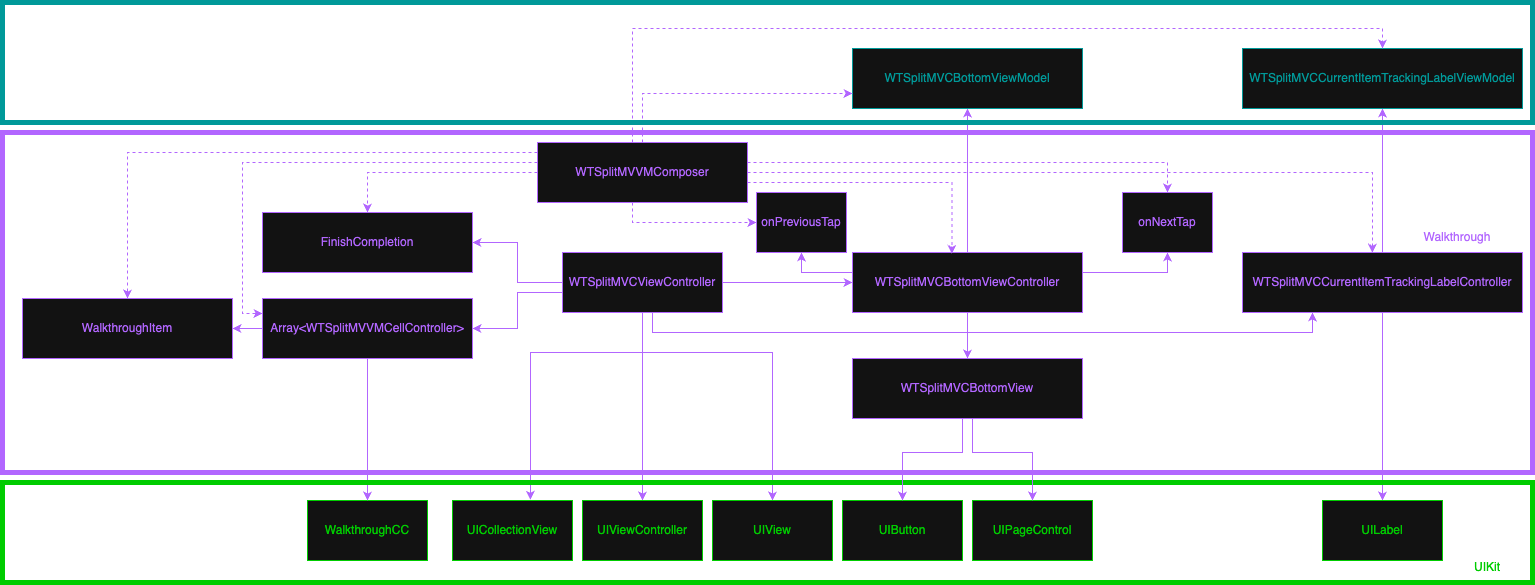

The diagram above was exported from draw.io. Its source (the exported page's mxGraphModel, read from the mxfile embedded in the PNG):
<mxGraphModel dx="1970" dy="1580" grid="1" gridSize="10" guides="1" tooltips="1" connect="1" arrows="1" fold="1" page="1" pageScale="1" pageWidth="827" pageHeight="1169" math="0" shadow="0">
  <root>
    <mxCell id="0" />
    <mxCell id="1" parent="0" />
    <mxCell id="1TOxUHEk5hykWcYCHkwm-410" style="edgeStyle=orthogonalEdgeStyle;rounded=0;orthogonalLoop=1;jettySize=auto;html=1;entryX=0.5;entryY=0;entryDx=0;entryDy=0;strokeColor=#B266FF;" edge="1" parent="1" source="1TOxUHEk5hykWcYCHkwm-415" target="1TOxUHEk5hykWcYCHkwm-424">
      <mxGeometry relative="1" as="geometry" />
    </mxCell>
    <mxCell id="1TOxUHEk5hykWcYCHkwm-411" style="edgeStyle=orthogonalEdgeStyle;rounded=0;orthogonalLoop=1;jettySize=auto;html=1;entryX=0.5;entryY=0;entryDx=0;entryDy=0;strokeColor=#B266FF;" edge="1" parent="1" source="1TOxUHEk5hykWcYCHkwm-415" target="1TOxUHEk5hykWcYCHkwm-422">
      <mxGeometry relative="1" as="geometry">
        <Array as="points">
          <mxPoint x="870" y="410" />
        </Array>
      </mxGeometry>
    </mxCell>
    <mxCell id="1TOxUHEk5hykWcYCHkwm-413" style="edgeStyle=orthogonalEdgeStyle;rounded=0;orthogonalLoop=1;jettySize=auto;html=1;entryX=0;entryY=0.5;entryDx=0;entryDy=0;strokeColor=#B266FF;" edge="1" parent="1" source="1TOxUHEk5hykWcYCHkwm-415" target="1TOxUHEk5hykWcYCHkwm-419">
      <mxGeometry relative="1" as="geometry" />
    </mxCell>
    <mxCell id="1TOxUHEk5hykWcYCHkwm-443" style="edgeStyle=orthogonalEdgeStyle;rounded=0;orthogonalLoop=1;jettySize=auto;html=1;entryX=1;entryY=0.5;entryDx=0;entryDy=0;strokeColor=light-dark(#000000,#B266FF);" edge="1" parent="1" source="1TOxUHEk5hykWcYCHkwm-415" target="1TOxUHEk5hykWcYCHkwm-416">
      <mxGeometry relative="1" as="geometry" />
    </mxCell>
    <mxCell id="1TOxUHEk5hykWcYCHkwm-444" style="edgeStyle=orthogonalEdgeStyle;rounded=0;orthogonalLoop=1;jettySize=auto;html=1;entryX=1;entryY=0.5;entryDx=0;entryDy=0;strokeColor=light-dark(#000000,#B266FF);" edge="1" parent="1" source="1TOxUHEk5hykWcYCHkwm-415" target="1TOxUHEk5hykWcYCHkwm-427">
      <mxGeometry relative="1" as="geometry">
        <Array as="points">
          <mxPoint x="615" y="350" />
          <mxPoint x="615" y="386" />
        </Array>
      </mxGeometry>
    </mxCell>
    <mxCell id="1TOxUHEk5hykWcYCHkwm-445" style="edgeStyle=orthogonalEdgeStyle;rounded=0;orthogonalLoop=1;jettySize=auto;html=1;entryX=0.25;entryY=1;entryDx=0;entryDy=0;strokeColor=light-dark(#000000,#B266FF);" edge="1" parent="1" source="1TOxUHEk5hykWcYCHkwm-415" target="1TOxUHEk5hykWcYCHkwm-421">
      <mxGeometry relative="1" as="geometry">
        <Array as="points">
          <mxPoint x="750" y="390" />
          <mxPoint x="1410" y="390" />
        </Array>
      </mxGeometry>
    </mxCell>
    <mxCell id="1TOxUHEk5hykWcYCHkwm-415" value="&lt;span style=&quot;color: light-dark(rgb(0, 0, 0), rgb(178, 102, 255));&quot;&gt;WTSplitMVCViewController&lt;/span&gt;" style="rounded=0;whiteSpace=wrap;html=1;strokeColor=light-dark(#000000,#B266FF);" vertex="1" parent="1">
      <mxGeometry x="660" y="310" width="160" height="60" as="geometry" />
    </mxCell>
    <mxCell id="1TOxUHEk5hykWcYCHkwm-416" value="&lt;span style=&quot;color: light-dark(rgb(0, 0, 0), rgb(178, 102, 255));&quot;&gt;FinishCompletion&lt;/span&gt;" style="rounded=0;whiteSpace=wrap;html=1;strokeColor=light-dark(#000000,#B266FF);" vertex="1" parent="1">
      <mxGeometry x="360" y="270" width="210" height="60" as="geometry" />
    </mxCell>
    <mxCell id="1TOxUHEk5hykWcYCHkwm-440" style="edgeStyle=orthogonalEdgeStyle;rounded=0;orthogonalLoop=1;jettySize=auto;html=1;entryX=0.5;entryY=0;entryDx=0;entryDy=0;strokeColor=light-dark(#000000,#B266FF);" edge="1" parent="1" source="1TOxUHEk5hykWcYCHkwm-419" target="1TOxUHEk5hykWcYCHkwm-436">
      <mxGeometry relative="1" as="geometry" />
    </mxCell>
    <mxCell id="1TOxUHEk5hykWcYCHkwm-448" style="edgeStyle=orthogonalEdgeStyle;rounded=0;orthogonalLoop=1;jettySize=auto;html=1;entryX=0.5;entryY=1;entryDx=0;entryDy=0;strokeColor=light-dark(#000000,#B266FF);" edge="1" parent="1" source="1TOxUHEk5hykWcYCHkwm-419" target="1TOxUHEk5hykWcYCHkwm-446">
      <mxGeometry relative="1" as="geometry" />
    </mxCell>
    <mxCell id="1TOxUHEk5hykWcYCHkwm-462" style="edgeStyle=orthogonalEdgeStyle;rounded=0;orthogonalLoop=1;jettySize=auto;html=1;entryX=0.5;entryY=1;entryDx=0;entryDy=0;strokeColor=light-dark(#000000,#B266FF);" edge="1" parent="1" source="1TOxUHEk5hykWcYCHkwm-419" target="1TOxUHEk5hykWcYCHkwm-461">
      <mxGeometry relative="1" as="geometry">
        <Array as="points">
          <mxPoint x="1265" y="330" />
        </Array>
      </mxGeometry>
    </mxCell>
    <mxCell id="1TOxUHEk5hykWcYCHkwm-467" style="edgeStyle=orthogonalEdgeStyle;rounded=0;orthogonalLoop=1;jettySize=auto;html=1;entryX=0.5;entryY=1;entryDx=0;entryDy=0;strokeColor=light-dark(#000000,#B266FF);" edge="1" parent="1" source="1TOxUHEk5hykWcYCHkwm-419" target="1TOxUHEk5hykWcYCHkwm-460">
      <mxGeometry relative="1" as="geometry">
        <Array as="points">
          <mxPoint x="899" y="330" />
        </Array>
      </mxGeometry>
    </mxCell>
    <mxCell id="1TOxUHEk5hykWcYCHkwm-419" value="&lt;span style=&quot;color: light-dark(rgb(0, 0, 0), rgb(178, 102, 255));&quot;&gt;WTSplitMVCBottomViewController&lt;/span&gt;" style="rounded=0;whiteSpace=wrap;html=1;strokeColor=light-dark(#000000,#B266FF);" vertex="1" parent="1">
      <mxGeometry x="950" y="310" width="230" height="60" as="geometry" />
    </mxCell>
    <mxCell id="1TOxUHEk5hykWcYCHkwm-420" style="edgeStyle=orthogonalEdgeStyle;rounded=0;orthogonalLoop=1;jettySize=auto;html=1;entryX=0.5;entryY=0;entryDx=0;entryDy=0;strokeColor=#B266FF;" edge="1" parent="1" source="1TOxUHEk5hykWcYCHkwm-421" target="1TOxUHEk5hykWcYCHkwm-428">
      <mxGeometry relative="1" as="geometry" />
    </mxCell>
    <mxCell id="1TOxUHEk5hykWcYCHkwm-449" style="edgeStyle=orthogonalEdgeStyle;rounded=0;orthogonalLoop=1;jettySize=auto;html=1;entryX=0.5;entryY=1;entryDx=0;entryDy=0;strokeColor=light-dark(#000000,#B266FF);" edge="1" parent="1" source="1TOxUHEk5hykWcYCHkwm-421" target="1TOxUHEk5hykWcYCHkwm-447">
      <mxGeometry relative="1" as="geometry" />
    </mxCell>
    <mxCell id="1TOxUHEk5hykWcYCHkwm-421" value="&lt;span style=&quot;color: light-dark(rgb(0, 0, 0), rgb(178, 102, 255));&quot;&gt;WTSplitMVCCurrentItemTrackingLabelController&lt;/span&gt;" style="rounded=0;whiteSpace=wrap;html=1;strokeColor=light-dark(#000000,#B266FF);" vertex="1" parent="1">
      <mxGeometry x="1340" y="310" width="280" height="60" as="geometry" />
    </mxCell>
    <mxCell id="1TOxUHEk5hykWcYCHkwm-422" value="&lt;span style=&quot;color: light-dark(rgb(0, 0, 0), rgb(0, 204, 0));&quot;&gt;UIView&lt;/span&gt;" style="rounded=0;whiteSpace=wrap;html=1;strokeColor=light-dark(#000000,#00CC00);" vertex="1" parent="1">
      <mxGeometry x="810" y="558" width="120" height="60" as="geometry" />
    </mxCell>
    <mxCell id="1TOxUHEk5hykWcYCHkwm-423" value="&lt;span style=&quot;color: light-dark(rgb(0, 0, 0), rgb(0, 204, 0));&quot;&gt;UICollectionView&lt;/span&gt;" style="rounded=0;whiteSpace=wrap;html=1;strokeColor=light-dark(#000000,#00CC00);" vertex="1" parent="1">
      <mxGeometry x="550" y="558" width="120" height="60" as="geometry" />
    </mxCell>
    <mxCell id="1TOxUHEk5hykWcYCHkwm-424" value="&lt;span style=&quot;color: light-dark(rgb(0, 0, 0), rgb(0, 204, 0));&quot;&gt;UIViewController&lt;/span&gt;" style="rounded=0;whiteSpace=wrap;html=1;strokeColor=light-dark(#000000,#00CC00);" vertex="1" parent="1">
      <mxGeometry x="680" y="558" width="120" height="60" as="geometry" />
    </mxCell>
    <mxCell id="1TOxUHEk5hykWcYCHkwm-425" value="&lt;span style=&quot;color: light-dark(rgb(0, 0, 0), rgb(0, 204, 0));&quot;&gt;WalkthroughCC&lt;/span&gt;" style="rounded=0;whiteSpace=wrap;html=1;strokeColor=light-dark(#000000,#00CC00);" vertex="1" parent="1">
      <mxGeometry x="405" y="558" width="120" height="60" as="geometry" />
    </mxCell>
    <mxCell id="1TOxUHEk5hykWcYCHkwm-426" style="edgeStyle=orthogonalEdgeStyle;rounded=0;orthogonalLoop=1;jettySize=auto;html=1;entryX=0.5;entryY=0;entryDx=0;entryDy=0;strokeColor=#B266FF;" edge="1" parent="1" source="1TOxUHEk5hykWcYCHkwm-427" target="1TOxUHEk5hykWcYCHkwm-425">
      <mxGeometry relative="1" as="geometry" />
    </mxCell>
    <mxCell id="1TOxUHEk5hykWcYCHkwm-452" style="edgeStyle=orthogonalEdgeStyle;rounded=0;orthogonalLoop=1;jettySize=auto;html=1;strokeColor=light-dark(#000000,#B266FF);" edge="1" parent="1" source="1TOxUHEk5hykWcYCHkwm-427">
      <mxGeometry relative="1" as="geometry">
        <mxPoint x="330" y="386" as="targetPoint" />
      </mxGeometry>
    </mxCell>
    <mxCell id="1TOxUHEk5hykWcYCHkwm-427" value="&lt;span style=&quot;color: light-dark(rgb(0, 0, 0), rgb(178, 102, 255));&quot;&gt;Array&amp;lt;WTSplitMVVMCellController&amp;gt;&lt;/span&gt;" style="rounded=0;whiteSpace=wrap;html=1;strokeColor=light-dark(#000000,#B266FF);" vertex="1" parent="1">
      <mxGeometry x="360" y="356" width="210" height="60" as="geometry" />
    </mxCell>
    <mxCell id="1TOxUHEk5hykWcYCHkwm-428" value="&lt;span style=&quot;color: light-dark(rgb(0, 0, 0), rgb(0, 204, 0));&quot;&gt;UILabel&lt;/span&gt;" style="rounded=0;whiteSpace=wrap;html=1;strokeColor=light-dark(#000000,#00CC00);" vertex="1" parent="1">
      <mxGeometry x="1420" y="558" width="120" height="60" as="geometry" />
    </mxCell>
    <mxCell id="1TOxUHEk5hykWcYCHkwm-429" value="&lt;span style=&quot;color: light-dark(rgb(0, 0, 0), rgb(0, 204, 0));&quot;&gt;UIButton&lt;/span&gt;" style="rounded=0;whiteSpace=wrap;html=1;strokeColor=light-dark(#000000,#00CC00);" vertex="1" parent="1">
      <mxGeometry x="940" y="558" width="120" height="60" as="geometry" />
    </mxCell>
    <mxCell id="1TOxUHEk5hykWcYCHkwm-430" value="&lt;span style=&quot;color: light-dark(rgb(0, 0, 0), rgb(0, 204, 0));&quot;&gt;UIPageControl&lt;/span&gt;" style="rounded=0;whiteSpace=wrap;html=1;strokeColor=light-dark(#000000,#00CC00);" vertex="1" parent="1">
      <mxGeometry x="1070" y="558" width="120" height="60" as="geometry" />
    </mxCell>
    <mxCell id="1TOxUHEk5hykWcYCHkwm-431" style="edgeStyle=orthogonalEdgeStyle;rounded=0;orthogonalLoop=1;jettySize=auto;html=1;entryX=0.649;entryY=-0.01;entryDx=0;entryDy=0;entryPerimeter=0;strokeColor=#B266FF;" edge="1" parent="1" source="1TOxUHEk5hykWcYCHkwm-415" target="1TOxUHEk5hykWcYCHkwm-423">
      <mxGeometry relative="1" as="geometry">
        <Array as="points">
          <mxPoint x="628" y="410" />
        </Array>
      </mxGeometry>
    </mxCell>
    <mxCell id="1TOxUHEk5hykWcYCHkwm-432" value="" style="rounded=0;whiteSpace=wrap;html=1;strokeColor=light-dark(#000000,#B266FF);fillColor=none;strokeWidth=5;" vertex="1" parent="1">
      <mxGeometry x="100" y="190" width="1530" height="340" as="geometry" />
    </mxCell>
    <mxCell id="1TOxUHEk5hykWcYCHkwm-433" value="" style="rounded=0;whiteSpace=wrap;html=1;strokeColor=light-dark(#000000,#00CC00);fillColor=none;strokeWidth=5;" vertex="1" parent="1">
      <mxGeometry x="100" y="540" width="1530" height="100" as="geometry" />
    </mxCell>
    <mxCell id="1TOxUHEk5hykWcYCHkwm-434" value="&lt;font style=&quot;color: rgb(178, 102, 255);&quot;&gt;Walkthrough&lt;/font&gt;" style="text;html=1;align=center;verticalAlign=middle;whiteSpace=wrap;rounded=0;" vertex="1" parent="1">
      <mxGeometry x="1520" y="280" width="70" height="30" as="geometry" />
    </mxCell>
    <mxCell id="1TOxUHEk5hykWcYCHkwm-435" value="&lt;font style=&quot;color: rgb(0, 204, 0);&quot;&gt;UIKit&lt;/font&gt;" style="text;html=1;align=center;verticalAlign=middle;whiteSpace=wrap;rounded=0;" vertex="1" parent="1">
      <mxGeometry x="1550" y="610" width="70" height="30" as="geometry" />
    </mxCell>
    <mxCell id="1TOxUHEk5hykWcYCHkwm-437" style="edgeStyle=orthogonalEdgeStyle;rounded=0;orthogonalLoop=1;jettySize=auto;html=1;entryX=0.5;entryY=0;entryDx=0;entryDy=0;strokeColor=light-dark(#000000,#B266FF);" edge="1" parent="1" source="1TOxUHEk5hykWcYCHkwm-436" target="1TOxUHEk5hykWcYCHkwm-429">
      <mxGeometry relative="1" as="geometry">
        <Array as="points">
          <mxPoint x="1060" y="510" />
          <mxPoint x="1000" y="510" />
        </Array>
      </mxGeometry>
    </mxCell>
    <mxCell id="1TOxUHEk5hykWcYCHkwm-439" style="edgeStyle=orthogonalEdgeStyle;rounded=0;orthogonalLoop=1;jettySize=auto;html=1;strokeColor=light-dark(#000000,#B266FF);" edge="1" parent="1" source="1TOxUHEk5hykWcYCHkwm-436" target="1TOxUHEk5hykWcYCHkwm-430">
      <mxGeometry relative="1" as="geometry">
        <Array as="points">
          <mxPoint x="1070" y="510" />
          <mxPoint x="1130" y="510" />
        </Array>
      </mxGeometry>
    </mxCell>
    <mxCell id="1TOxUHEk5hykWcYCHkwm-436" value="&lt;span style=&quot;color: light-dark(rgb(0, 0, 0), rgb(178, 102, 255));&quot;&gt;WTSplitMVCBottomView&lt;/span&gt;" style="rounded=0;whiteSpace=wrap;html=1;strokeColor=light-dark(#000000,#B266FF);" vertex="1" parent="1">
      <mxGeometry x="950" y="416" width="230" height="60" as="geometry" />
    </mxCell>
    <mxCell id="1TOxUHEk5hykWcYCHkwm-446" value="&lt;font style=&quot;color: light-dark(rgb(0, 0, 0), rgb(0, 153, 153));&quot;&gt;WTSplitMVCBottomViewModel&lt;/font&gt;" style="rounded=0;whiteSpace=wrap;html=1;strokeColor=light-dark(#000000,#009999);" vertex="1" parent="1">
      <mxGeometry x="950" y="106" width="230" height="60" as="geometry" />
    </mxCell>
    <mxCell id="1TOxUHEk5hykWcYCHkwm-447" value="&lt;font style=&quot;color: light-dark(rgb(0, 0, 0), rgb(0, 153, 153));&quot;&gt;WTSplitMVCCurrentItemTrackingLabelViewModel&lt;/font&gt;" style="rounded=0;whiteSpace=wrap;html=1;strokeColor=light-dark(#000000,#009999);" vertex="1" parent="1">
      <mxGeometry x="1340" y="106" width="280" height="60" as="geometry" />
    </mxCell>
    <mxCell id="1TOxUHEk5hykWcYCHkwm-453" style="edgeStyle=orthogonalEdgeStyle;rounded=0;orthogonalLoop=1;jettySize=auto;html=1;entryX=0.5;entryY=0;entryDx=0;entryDy=0;strokeColor=light-dark(#000000,#B266FF);dashed=1;" edge="1" parent="1" source="1TOxUHEk5hykWcYCHkwm-450" target="1TOxUHEk5hykWcYCHkwm-451">
      <mxGeometry relative="1" as="geometry">
        <Array as="points">
          <mxPoint x="225" y="210" />
        </Array>
      </mxGeometry>
    </mxCell>
    <mxCell id="1TOxUHEk5hykWcYCHkwm-454" style="edgeStyle=orthogonalEdgeStyle;rounded=0;orthogonalLoop=1;jettySize=auto;html=1;entryX=0.5;entryY=0;entryDx=0;entryDy=0;strokeColor=light-dark(#000000,#B266FF);dashed=1;" edge="1" parent="1" source="1TOxUHEk5hykWcYCHkwm-450" target="1TOxUHEk5hykWcYCHkwm-416">
      <mxGeometry relative="1" as="geometry" />
    </mxCell>
    <mxCell id="1TOxUHEk5hykWcYCHkwm-457" style="edgeStyle=orthogonalEdgeStyle;rounded=0;orthogonalLoop=1;jettySize=auto;html=1;entryX=0;entryY=0.75;entryDx=0;entryDy=0;strokeColor=light-dark(#000000,#B266FF);dashed=1;" edge="1" parent="1" source="1TOxUHEk5hykWcYCHkwm-450" target="1TOxUHEk5hykWcYCHkwm-446">
      <mxGeometry relative="1" as="geometry">
        <Array as="points">
          <mxPoint x="740" y="151" />
        </Array>
      </mxGeometry>
    </mxCell>
    <mxCell id="1TOxUHEk5hykWcYCHkwm-458" style="edgeStyle=orthogonalEdgeStyle;rounded=0;orthogonalLoop=1;jettySize=auto;html=1;entryX=0.5;entryY=0;entryDx=0;entryDy=0;strokeColor=light-dark(#000000,#B266FF);dashed=1;" edge="1" parent="1" source="1TOxUHEk5hykWcYCHkwm-450" target="1TOxUHEk5hykWcYCHkwm-447">
      <mxGeometry relative="1" as="geometry">
        <Array as="points">
          <mxPoint x="730" y="86" />
          <mxPoint x="1480" y="86" />
        </Array>
      </mxGeometry>
    </mxCell>
    <mxCell id="1TOxUHEk5hykWcYCHkwm-464" style="edgeStyle=orthogonalEdgeStyle;rounded=0;orthogonalLoop=1;jettySize=auto;html=1;entryX=0.5;entryY=0;entryDx=0;entryDy=0;strokeColor=light-dark(#000000,#B266FF);dashed=1;" edge="1" parent="1" source="1TOxUHEk5hykWcYCHkwm-450" target="1TOxUHEk5hykWcYCHkwm-461">
      <mxGeometry relative="1" as="geometry">
        <Array as="points">
          <mxPoint x="1265" y="220" />
        </Array>
      </mxGeometry>
    </mxCell>
    <mxCell id="1TOxUHEk5hykWcYCHkwm-466" style="edgeStyle=orthogonalEdgeStyle;rounded=0;orthogonalLoop=1;jettySize=auto;html=1;entryX=0;entryY=0.5;entryDx=0;entryDy=0;strokeColor=light-dark(#000000,#B266FF);dashed=1;" edge="1" parent="1" source="1TOxUHEk5hykWcYCHkwm-450" target="1TOxUHEk5hykWcYCHkwm-460">
      <mxGeometry relative="1" as="geometry">
        <Array as="points">
          <mxPoint x="730" y="280" />
        </Array>
      </mxGeometry>
    </mxCell>
    <mxCell id="1TOxUHEk5hykWcYCHkwm-468" style="edgeStyle=orthogonalEdgeStyle;rounded=0;orthogonalLoop=1;jettySize=auto;html=1;entryX=0;entryY=0.25;entryDx=0;entryDy=0;strokeColor=light-dark(#000000,#B266FF);dashed=1;" edge="1" parent="1" source="1TOxUHEk5hykWcYCHkwm-450" target="1TOxUHEk5hykWcYCHkwm-427">
      <mxGeometry relative="1" as="geometry">
        <Array as="points">
          <mxPoint x="340" y="220" />
          <mxPoint x="340" y="371" />
        </Array>
      </mxGeometry>
    </mxCell>
    <mxCell id="1TOxUHEk5hykWcYCHkwm-450" value="&lt;span style=&quot;color: light-dark(rgb(0, 0, 0), rgb(178, 102, 255));&quot;&gt;WTSplitMVVMComposer&lt;/span&gt;" style="rounded=0;whiteSpace=wrap;html=1;strokeColor=light-dark(#000000,#B266FF);" vertex="1" parent="1">
      <mxGeometry x="635" y="200" width="210" height="60" as="geometry" />
    </mxCell>
    <mxCell id="1TOxUHEk5hykWcYCHkwm-451" value="&lt;span style=&quot;color: light-dark(rgb(0, 0, 0), rgb(178, 102, 255));&quot;&gt;WalkthroughItem&lt;/span&gt;" style="rounded=0;whiteSpace=wrap;html=1;strokeColor=light-dark(#000000,#B266FF);" vertex="1" parent="1">
      <mxGeometry x="120" y="356" width="210" height="60" as="geometry" />
    </mxCell>
    <mxCell id="1TOxUHEk5hykWcYCHkwm-455" style="edgeStyle=orthogonalEdgeStyle;rounded=0;orthogonalLoop=1;jettySize=auto;html=1;entryX=0.464;entryY=0.002;entryDx=0;entryDy=0;entryPerimeter=0;strokeColor=light-dark(#000000,#B266FF);dashed=1;" edge="1" parent="1" source="1TOxUHEk5hykWcYCHkwm-450" target="1TOxUHEk5hykWcYCHkwm-421">
      <mxGeometry relative="1" as="geometry">
        <Array as="points">
          <mxPoint x="1470" y="230" />
        </Array>
      </mxGeometry>
    </mxCell>
    <mxCell id="1TOxUHEk5hykWcYCHkwm-456" style="edgeStyle=orthogonalEdgeStyle;rounded=0;orthogonalLoop=1;jettySize=auto;html=1;entryX=0.432;entryY=0.022;entryDx=0;entryDy=0;entryPerimeter=0;strokeColor=light-dark(#000000,#B266FF);dashed=1;" edge="1" parent="1" source="1TOxUHEk5hykWcYCHkwm-450" target="1TOxUHEk5hykWcYCHkwm-419">
      <mxGeometry relative="1" as="geometry">
        <Array as="points">
          <mxPoint x="1049" y="240" />
        </Array>
      </mxGeometry>
    </mxCell>
    <mxCell id="1TOxUHEk5hykWcYCHkwm-460" value="&lt;span style=&quot;color: light-dark(rgb(0, 0, 0), rgb(178, 102, 255));&quot;&gt;onPreviousTap&lt;/span&gt;" style="rounded=0;whiteSpace=wrap;html=1;strokeColor=light-dark(#000000,#B266FF);" vertex="1" parent="1">
      <mxGeometry x="854" y="250" width="90" height="60" as="geometry" />
    </mxCell>
    <mxCell id="1TOxUHEk5hykWcYCHkwm-461" value="&lt;span style=&quot;color: light-dark(rgb(0, 0, 0), rgb(178, 102, 255));&quot;&gt;onNextTap&lt;/span&gt;" style="rounded=0;whiteSpace=wrap;html=1;strokeColor=light-dark(#000000,#B266FF);" vertex="1" parent="1">
      <mxGeometry x="1220" y="250" width="90" height="60" as="geometry" />
    </mxCell>
    <mxCell id="1TOxUHEk5hykWcYCHkwm-469" value="" style="rounded=0;whiteSpace=wrap;html=1;strokeColor=light-dark(#000000,#009999);fillColor=none;strokeWidth=5;" vertex="1" parent="1">
      <mxGeometry x="100" y="60" width="1530" height="120" as="geometry" />
    </mxCell>
  </root>
</mxGraphModel>